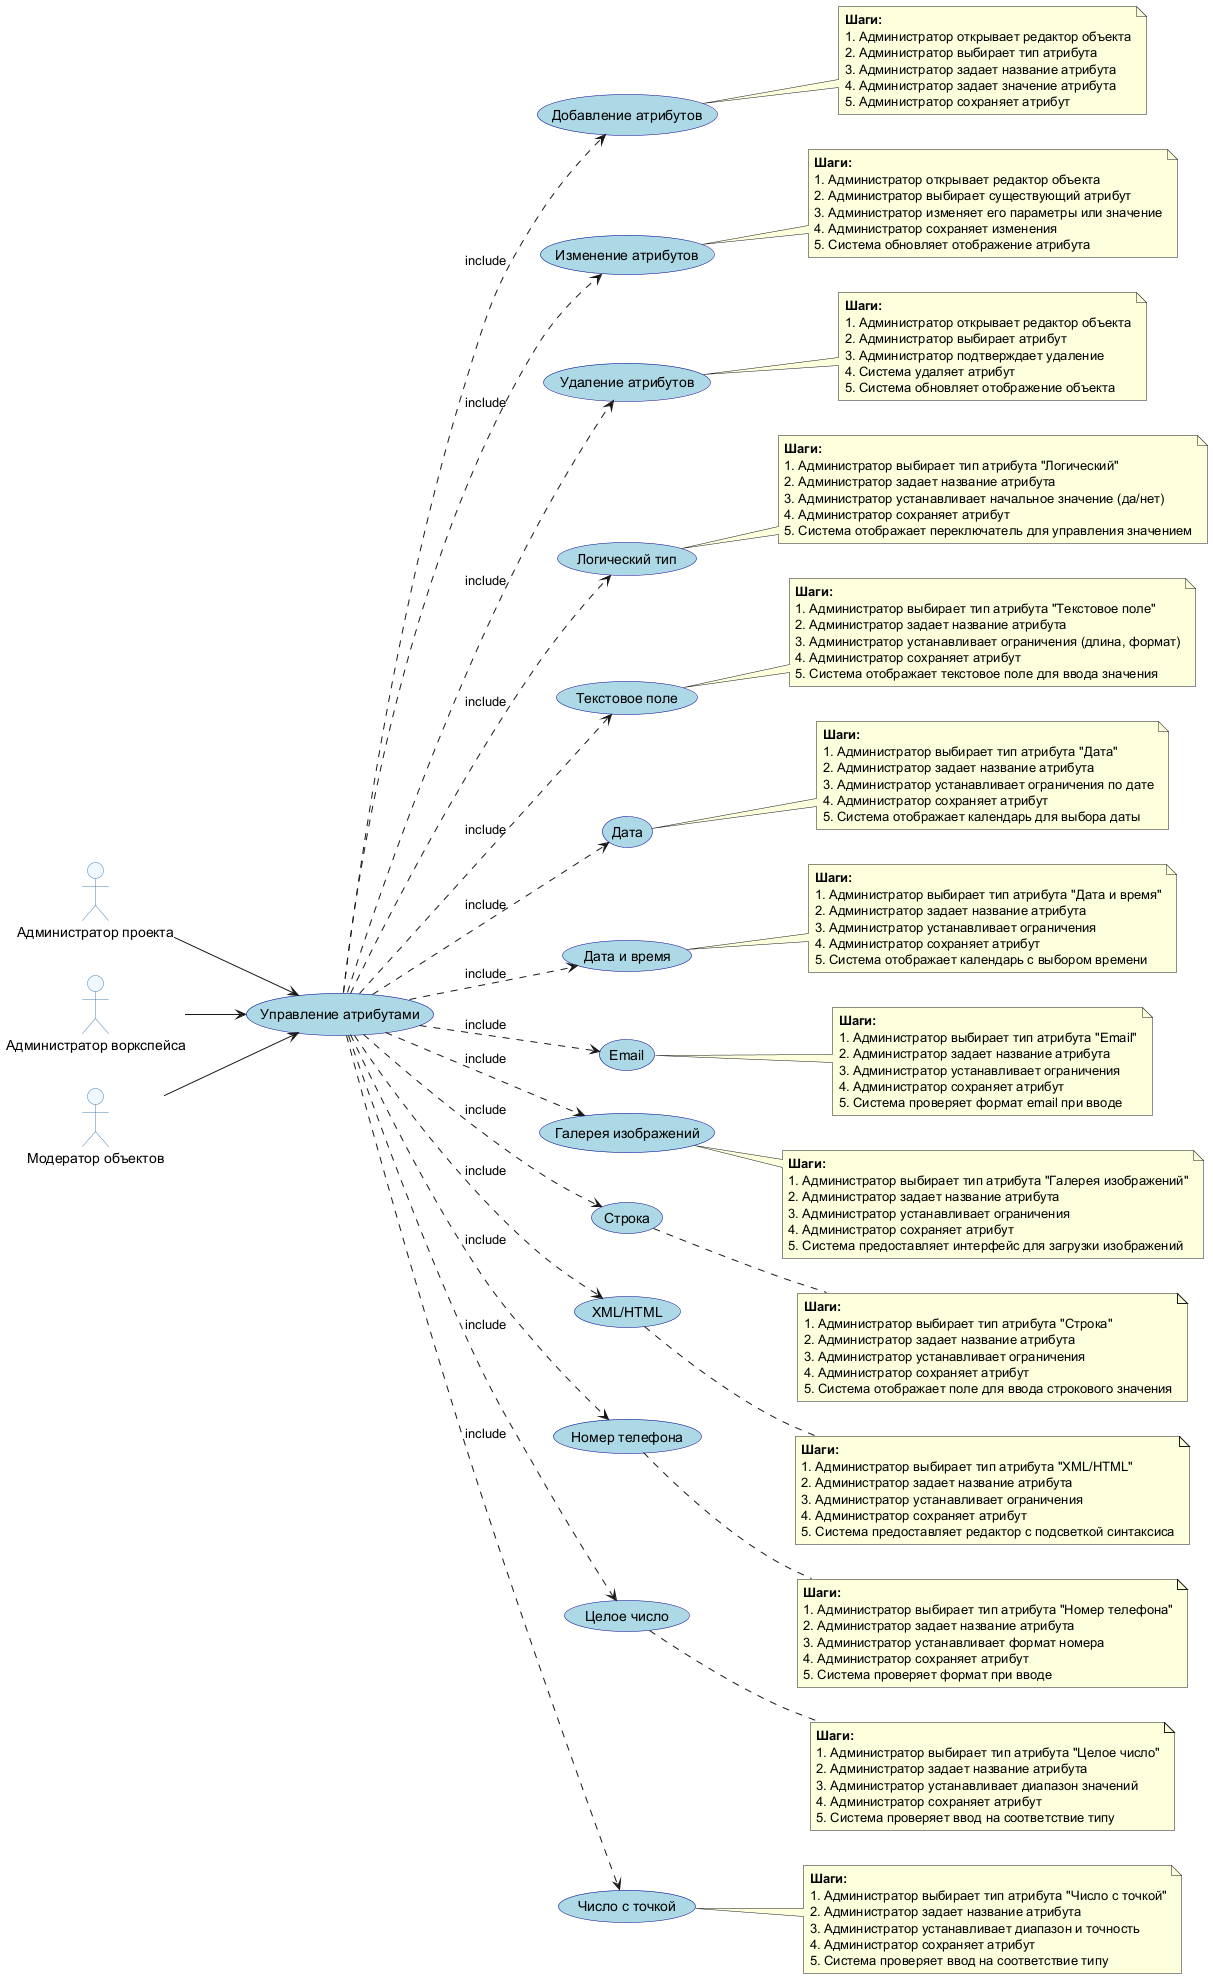

The diagram above was rendered by PlantUML. Its source (embedded in the PNG):
@startuml Настройка атрибутов
left to right direction
skinparam usecase {
  BackgroundColor LightBlue
  BorderColor DarkBlue
}
skinparam actor {
  BackgroundColor AliceBlue
  BorderColor SteelBlue
}

actor "Администратор проекта" as admin_project
actor "Администратор воркспейса" as admin_workspace
actor "Модератор объектов" as moderator

(Управление атрибутами) as attributes

admin_project --> attributes
admin_workspace --> attributes
moderator --> attributes

(Добавление атрибутов) as attributes1
(Изменение атрибутов) as attributes2
(Удаление атрибутов) as attributes3
(Логический тип) as attributes4
(Текстовое поле) as attributes5
(Дата) as attributes6
(Дата и время) as attributes7
(Email) as attributes8
(Галерея изображений) as attributes9
(Строка) as attributes10
(XML/HTML) as attributes11
(Номер телефона) as attributes12
(Целое число) as attributes13
(Число с точкой) as attributes14

attributes ..> attributes1 : include
attributes ..> attributes2 : include
attributes ..> attributes3 : include
attributes ..> attributes4 : include
attributes ..> attributes5 : include
attributes ..> attributes6 : include
attributes ..> attributes7 : include
attributes ..> attributes8 : include
attributes ..> attributes9 : include
attributes ..> attributes10 : include
attributes ..> attributes11 : include
attributes ..> attributes12 : include
attributes ..> attributes13 : include
attributes ..> attributes14 : include

note right of attributes1
  **Шаги:**
  1. Администратор открывает редактор объекта
  2. Администратор выбирает тип атрибута
  3. Администратор задает название атрибута
  4. Администратор задает значение атрибута
  5. Администратор сохраняет атрибут
end note

note right of attributes2
  **Шаги:**
  1. Администратор открывает редактор объекта
  2. Администратор выбирает существующий атрибут
  3. Администратор изменяет его параметры или значение
  4. Администратор сохраняет изменения
  5. Система обновляет отображение атрибута
end note

note right of attributes3
  **Шаги:**
  1. Администратор открывает редактор объекта
  2. Администратор выбирает атрибут
  3. Администратор подтверждает удаление
  4. Система удаляет атрибут
  5. Система обновляет отображение объекта
end note

note right of attributes4
  **Шаги:**
  1. Администратор выбирает тип атрибута "Логический"
  2. Администратор задает название атрибута
  3. Администратор устанавливает начальное значение (да/нет)
  4. Администратор сохраняет атрибут
  5. Система отображает переключатель для управления значением
end note

note right of attributes5
  **Шаги:**
  1. Администратор выбирает тип атрибута "Текстовое поле"
  2. Администратор задает название атрибута
  3. Администратор устанавливает ограничения (длина, формат)
  4. Администратор сохраняет атрибут
  5. Система отображает текстовое поле для ввода значения
end note

note right of attributes6
  **Шаги:**
  1. Администратор выбирает тип атрибута "Дата"
  2. Администратор задает название атрибута
  3. Администратор устанавливает ограничения по дате
  4. Администратор сохраняет атрибут
  5. Система отображает календарь для выбора даты
end note

note right of attributes7
  **Шаги:**
  1. Администратор выбирает тип атрибута "Дата и время"
  2. Администратор задает название атрибута
  3. Администратор устанавливает ограничения
  4. Администратор сохраняет атрибут
  5. Система отображает календарь с выбором времени
end note

note right of attributes8
  **Шаги:**
  1. Администратор выбирает тип атрибута "Email"
  2. Администратор задает название атрибута
  3. Администратор устанавливает ограничения
  4. Администратор сохраняет атрибут
  5. Система проверяет формат email при вводе
end note

note right of attributes9
  **Шаги:**
  1. Администратор выбирает тип атрибута "Галерея изображений"
  2. Администратор задает название атрибута
  3. Администратор устанавливает ограничения
  4. Администратор сохраняет атрибут
  5. Система предоставляет интерфейс для загрузки изображений
end note

note right of attributes10
  **Шаги:**
  1. Администратор выбирает тип атрибута "Строка"
  2. Администратор задает название атрибута
  3. Администратор устанавливает ограничения
  4. Администратор сохраняет атрибут
  5. Система отображает поле для ввода строкового значения
end note

note right of attributes11
  **Шаги:**
  1. Администратор выбирает тип атрибута "XML/HTML"
  2. Администратор задает название атрибута
  3. Администратор устанавливает ограничения
  4. Администратор сохраняет атрибут
  5. Система предоставляет редактор с подсветкой синтаксиса
end note

note right of attributes12
  **Шаги:**
  1. Администратор выбирает тип атрибута "Номер телефона"
  2. Администратор задает название атрибута
  3. Администратор устанавливает формат номера
  4. Администратор сохраняет атрибут
  5. Система проверяет формат при вводе
end note

note right of attributes13
  **Шаги:**
  1. Администратор выбирает тип атрибута "Целое число"
  2. Администратор задает название атрибута
  3. Администратор устанавливает диапазон значений
  4. Администратор сохраняет атрибут
  5. Система проверяет ввод на соответствие типу
end note

note right of attributes14
  **Шаги:**
  1. Администратор выбирает тип атрибута "Число с точкой"
  2. Администратор задает название атрибута
  3. Администратор устанавливает диапазон и точность
  4. Администратор сохраняет атрибут
  5. Система проверяет ввод на соответствие типу
end note

@enduml